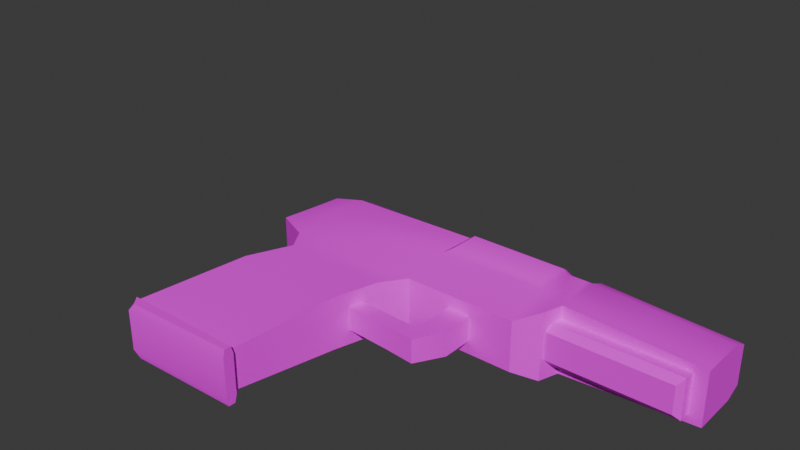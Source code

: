 # Source: pistol.blend  (saved by Blender 4.0.36; exported with 4.5.12 LTS)
import bpy
from mathutils import Matrix  # noqa: F401  (used for matrix-valued properties, if any)

bpy.ops.wm.read_factory_settings(use_empty=True)
scene = bpy.context.scene
scene.name = 'Scene'

# ---- collections
col_collection = bpy.data.collections.new('Collection'); scene.collection.children.link(col_collection)

# ---- images (referenced by path relative to the original .blend; pixels are not part of the script)
import os
ASSET_DIR = os.environ.get("B2B_ASSET_DIR", "")  # directory of the original .blend (textures are referenced by path, not embedded)
HERE = os.path.dirname(os.path.abspath(__file__))  # packed textures are extracted next to this script under _unpacked/

def load_image(name, relpath, width, height, colorspace="sRGB"):
    """Load a texture the original file referenced (path relative to the .blend, or extracted next to this script)."""
    p = next((c for c in (os.path.join(HERE, relpath), os.path.join(ASSET_DIR, relpath)) if relpath and os.path.exists(c)), "")
    if p:
        img = bpy.data.images.load(p, check_existing=True)
        img.name = name
    else:  # same state as the original file: an image datablock whose file is absent (Cycles renders it pink)
        img = bpy.data.images.new(name, width, height)
        img.source = "FILE"
        img.filepath = "//" + (relpath or name)
    img.colorspace_settings.name = colorspace
    return img
img_57_jpg = load_image('57.jpg', '57.jpg', 1024, 1024, 'sRGB')

# ---- materials (node trees are filled in below, after node groups)
mat_gun = bpy.data.materials.new('Gun')
mat_gun.use_transparent_shadow = False

# ---- node groups
ng_auto_smooth = bpy.data.node_groups.new('Auto Smooth', 'GeometryNodeTree')
_s = ng_auto_smooth.interface.new_socket(name='Geometry', in_out='OUTPUT', socket_type='NodeSocketGeometry')
_s = ng_auto_smooth.interface.new_socket(name='Geometry', in_out='INPUT', socket_type='NodeSocketGeometry')
_s = ng_auto_smooth.interface.new_socket(name='Angle', in_out='INPUT', socket_type='NodeSocketFloat')
_s.subtype = 'ANGLE'
_s.min_value = 0.0
_s.max_value = 3.142
ng_auto_smooth.is_modifier = True
_N = ng_auto_smooth.nodes; _L = ng_auto_smooth.links
n0 = _N.new('NodeGroupOutput'); n0.name = 'Group Output'; n0.location = (480, -100)
n1 = _N.new('NodeGroupInput'); n1.name = 'Group Input'; n1.location = (-420, -300)
n2 = _N.new('NodeGroupInput'); n2.name = 'Group Input.001'; n2.location = (-60, -100)
n3 = _N.new('GeometryNodeSetShadeSmooth'); n3.name = 'Set Shade Smooth'; n3.location = (120, -100)
n3.domain = 'EDGE'
n4 = _N.new('GeometryNodeSetShadeSmooth'); n4.name = 'Set Shade Smooth.001'; n4.location = (300, -100)
n5 = _N.new('GeometryNodeInputMeshEdgeAngle'); n5.name = 'Edge Angle'; n5.location = (-420, -220)
n6 = _N.new('GeometryNodeInputEdgeSmooth'); n6.name = 'Is Edge Smooth'; n6.location = (-60, -160)
n7 = _N.new('GeometryNodeInputShadeSmooth'); n7.name = 'Is Face Smooth'; n7.location = (-240, -340)
n8 = _N.new('FunctionNodeBooleanMath'); n8.name = 'Boolean Math'; n8.location = (-60, -220)
n9 = _N.new('FunctionNodeCompare'); n9.name = 'Compare'; n9.location = (-240, -180)
n9.operation = 'LESS_EQUAL'
_L.new(n5.outputs[0], n9.inputs[0])
_L.new(n4.outputs[0], n0.inputs[0])
_L.new(n1.outputs[1], n9.inputs[1])
_L.new(n9.outputs[0], n8.inputs[0])
_L.new(n7.outputs[0], n8.inputs[1])
_L.new(n2.outputs[0], n3.inputs[0])
_L.new(n6.outputs[0], n3.inputs[1])
_L.new(n3.outputs[0], n4.inputs[0])
_L.new(n8.outputs[0], n3.inputs[2])
n0.is_active_output = True

# ---- material node trees
mat_gun.use_nodes = True; mat_gun.node_tree.nodes.clear()
_N = mat_gun.node_tree.nodes; _L = mat_gun.node_tree.links
n0 = _N.new('ShaderNodeBsdfPrincipled'); n0.name = 'Principled BSDF'; n0.location = (10, 300)
n0.inputs[3].default_value = 1.45
n1 = _N.new('ShaderNodeOutputMaterial'); n1.name = 'Material Output'; n1.location = (300, 300)
n2 = _N.new('ShaderNodeTexImage'); n2.name = 'Image Texture'; n2.location = (-280, 280)
n2.image = img_57_jpg
n2.interpolation = 'Closest'
_L.new(n0.outputs[0], n1.inputs[0])
_L.new(n2.outputs[0], n0.inputs[0])
n1.is_active_output = True

# ---- world
world_world = bpy.data.worlds.new('World'); scene.world = world_world
world_world.use_nodes = True; world_world.node_tree.nodes.clear()
_N = world_world.node_tree.nodes; _L = world_world.node_tree.links
n0 = _N.new('ShaderNodeOutputWorld'); n0.name = 'World Output'; n0.location = (300, 300)
n1 = _N.new('ShaderNodeBackground'); n1.name = 'Background'; n1.location = (10, 300)
n1.inputs[0].default_value = (0.05088, 0.05088, 0.05088, 1.0)
_L.new(n1.outputs[0], n0.inputs[0])
n0.is_active_output = True
world_world.color = (0.05088, 0.05088, 0.05088)
world_world.use_sun_shadow = False
world_world.sun_shadow_jitter_overblur = 0.0

# ---- meshes
me_cube_001 = bpy.data.meshes.new('Cube.001')
me_cube_001.from_pydata([(-0.9589, -0.2111, -0.9913), (-0.7189, -0.279, 0.153), (0.3, -0.2111, -0.9977), (0.5107, -0.1238, 0.2796), (-0.5209, -0.279, 0.6058), (0.6, 0.0, 0.4), (0.5555, -0.1238, 0.4374), (-0.6243, -0.3037, 0.7986), (1.2, 0.0, 0.8), (1.217, -0.1308, 0.8399), (-0.8766, -0.2111, -1.133), (0.3, -0.2111, -1.114), (0.357, -0.2111, -1.0), (0.357, -0.2111, -1.114), (-0.4949, -0.2855, 1.809), (0.9146, -0.3556, 1.783), (-1.014, -0.2729, 0.9944), (-0.8165, -0.1983, 1.8), (1.464, -0.1308, 0.8383), (1.872, -0.3557, 1.784), (2.133, -0.3601, 1.003), (2.134, -0.2855, 1.819), (2.202, -0.3601, 1.215), (2.202, -0.2855, 1.883), (3.607, -0.2852, 1.214), (3.607, -0.2106, 1.882), (2.202, -0.2156, 1.215), (3.467, -0.2156, 1.214), (2.133, -0.3601, 1.003), (2.202, -0.3601, 1.215), (0.8766, -0.4029, 1.712), (-0.5596, -0.3601, 1.67), (-0.9154, -0.2729, 1.67), (1.869, -0.3947, 1.726), (2.133, -0.3601, 1.715), (2.202, -0.3601, 1.715), (3.607, -0.2852, 1.715), (2.131, -0.1466, 1.041), (3.409, -0.1466, 1.04), (2.167, -0.2156, 1.1), (3.467, -0.2156, 1.1), (0.8567, -0.3955, 1.382), (1.866, -0.3955, 1.382), (2.133, -0.3601, 1.309), (2.202, -0.3601, 1.309), (3.607, -0.2852, 1.309), (-0.5852, -0.3601, 1.31), (-0.9649, -0.2729, 1.313), (0.4683, -0.279, 0.1303), (0.6, 0.0, 0.6), (0.5979, -0.279, 0.5868), (0.8, 0.0, 0.8), (0.7566, -0.2671, 0.8404), (1.924, -0.2671, 0.8378), (0.9736, -0.1238, 0.2494), (1.0, 0.0, 0.4), (0.9736, -0.1238, 0.4072), (1.214, -0.1308, 0.5113), (1.2, 0.0, 0.5), (1.461, -0.1308, 0.5098), (1.297, -0.1273, 0.2208), (1.202, -0.1273, 0.4026), (1.2, 0.0, 0.4), (-0.9589, 0.0, -0.9937), (-0.7189, 0.0, 0.153), (0.3, 0.0, -1.0), (0.4683, 0.0, 0.1303), (-0.5209, 0.0, 0.6058), (-0.6243, 0.0, 0.7986), (-0.8766, 0.0, -1.133), (0.3, 0.0, -1.114), (0.357, 0.0, -1.0), (0.357, 0.0, -1.114), (-0.4949, 0.0, 1.809), (0.8746, 0.0, 1.824), (-1.014, 0.0, 0.9944), (-0.8165, 0.0, 1.8), (1.924, 0.0, 0.8378), (1.936, 0.0, 1.825), (2.133, 0.0, 1.003), (2.134, 0.0, 1.819), (2.202, 0.0, 1.215), (2.202, 0.0, 1.883), (3.607, 0.0, 1.214), (3.607, 0.0, 1.882), (2.202, 0.0, 1.215), (3.467, 0.0, 1.214), (2.133, 0.0, 1.003), (2.202, 0.0, 1.215), (3.607, 0.0, 1.715), (-0.9154, 0.0, 1.67), (2.131, 0.0, 1.041), (3.409, 0.0, 1.04), (3.467, 0.0, 1.1), (2.167, 0.0, 1.1), (-0.9649, 0.0, 1.313), (3.607, 0.0, 1.309), (0.5107, 0.0, 0.2796), (1.464, 0.0, 0.8383), (0.9736, 0.0, 0.2494), (1.461, 0.0, 0.5098), (1.297, 1.49e-08, 0.2208), (2.904, -0.3206, 1.214), (2.905, -0.2459, 1.883), (2.835, -0.2156, 1.214), (2.905, -0.3206, 1.715), (2.77, -0.1466, 1.04), (2.817, -0.2156, 1.1), (2.904, -0.3206, 1.309), (2.77, 0.0, 1.04), (2.905, 0.0, 1.883), (0.8746, -0.2855, 1.824), (1.936, -0.2855, 1.825), (0.8156, -0.3601, 1.715), (1.93, -0.3601, 1.715), (0.7911, -0.3601, 1.31), (1.928, -0.3601, 1.309), (-0.8945, -0.2891, -1.018), (0.3, -0.2891, -1.024), (-0.8122, -0.2891, -1.115), (0.3, -0.2891, -1.096), (0.357, -0.2891, -1.024), (0.357, -0.2891, -1.096)], [], [(65, 66, 48, 2), (2, 48, 1, 0), (64, 1, 4, 67), (4, 50, 52, 7), (1, 48, 50, 4), (50, 49, 51, 52), (67, 4, 7, 68), (69, 70, 11, 10), (10, 11, 120, 119), (11, 13, 122, 120), (71, 12, 13, 72), (65, 2, 12, 71), (74, 73, 14, 111), (31, 113, 111, 14), (90, 32, 17, 76), (68, 7, 16, 75), (31, 14, 17, 32), (74, 111, 112, 78), (115, 52, 53, 116), (116, 53, 20, 43), (78, 112, 21, 80), (108, 102, 24, 45), (43, 20, 22, 44), (80, 21, 23, 82), (110, 103, 25, 84), (102, 22, 26, 104), (107, 39, 37, 106), (83, 24, 27, 86), (22, 20, 28, 29), (81, 22, 29, 88), (21, 34, 35, 23), (103, 105, 36, 25), (112, 114, 34, 21), (15, 30, 33, 19), (46, 31, 32, 47), (95, 47, 32, 90), (46, 115, 113, 31), (93, 40, 38, 92), (86, 27, 40, 93), (104, 26, 39, 107), (7, 52, 115, 46), (75, 16, 47, 95), (7, 46, 47, 16), (34, 43, 44, 35), (105, 108, 45, 36), (114, 116, 43, 34), (30, 41, 42, 33), (97, 3, 48, 66), (6, 5, 49, 50), (3, 6, 50, 48), (8, 9, 52, 51), (9, 18, 53, 52), (57, 58, 62, 61), (97, 99, 54, 3), (6, 56, 55, 5), (3, 54, 56, 6), (59, 57, 61, 60), (8, 58, 57, 9), (9, 57, 59, 18), (100, 59, 60, 101), (60, 61, 56, 54), (61, 62, 55, 56), (101, 60, 54, 99), (18, 59, 100, 98), (18, 98, 77, 53), (24, 83, 96, 45), (26, 85, 94, 39), (39, 94, 91, 37), (106, 109, 92, 38), (45, 96, 89, 36), (20, 79, 87, 28), (28, 87, 88, 29), (22, 81, 85, 26), (36, 89, 84, 25), (53, 77, 79, 20), (14, 73, 76, 17), (11, 70, 72, 13), (0, 63, 69, 10), (0, 1, 64, 63), (37, 91, 109, 106), (35, 44, 108, 105), (27, 104, 107, 40), (23, 35, 105, 103), (40, 107, 106, 38), (24, 102, 104, 27), (82, 23, 103, 110), (44, 22, 102, 108), (15, 19, 112, 111), (30, 15, 111, 113), (19, 33, 114, 112), (41, 30, 113, 115), (33, 42, 116, 114), (42, 41, 115, 116), (118, 120, 122, 121), (118, 117, 119, 120), (12, 2, 118, 121), (13, 12, 121, 122), (0, 10, 119, 117), (2, 0, 117, 118)])
me_cube_001.polygons.foreach_set('use_smooth', [True] * 99)
_uv = me_cube_001.uv_layers.new(name='UVMap')
_uv.uv.foreach_set('vector', [0.2717, 0.4447, 0.2668, 0.5719, 0.2421, 0.5704, 0.247, 0.4432, 0.2741, 0.1507, 0.3156, 0.4233, 0.0749, 0.4368, 0.02673, 0.1655, 0.2605, 0.423, 0.1943, 0.423, 0.1943, 0.5123, 0.2605, 0.5123, 0.1119, 0.5297, 0.3377, 0.5002, 0.3425, 0.5959, 0.1132, 0.5982, 0.0749, 0.4368, 0.3156, 0.4233, 0.3377, 0.5002, 0.1119, 0.5297, 0.2401, 0.6232, 0.2647, 0.6261, 0.2633, 0.6576, 0.231, 0.6557, 0.2605, 0.5123, 0.1943, 0.5123, 0.175, 0.5518, 0.2605, 0.5518, 0.125, 0.625, 0.375, 0.625, 0.375, 0.75, 0.125, 0.75, 0.125, 0.75, 0.375, 0.75, 0.375, 0.75, 0.125, 0.75, 0.375, 0.75, 0.375, 0.75, 0.375, 0.75, 0.375, 0.75, 0.375, 0.625, 0.375, 0.75, 0.375, 0.75, 0.375, 0.625, 0.375, 0.625, 0.375, 0.75, 0.375, 0.75, 0.375, 0.625, 0.3432, 0.7381, 0.4721, 0.7387, 0.472, 0.7748, 0.3431, 0.7742, 0.1592, 0.8226, 0.4005, 0.8227, 0.4109, 0.8518, 0.1706, 0.8504, 0.2605, 0.7619, 0.175, 0.7619, 0.1927, 0.7863, 0.2605, 0.7863, 0.2605, 0.5518, 0.175, 0.5518, 0.175, 0.6306, 0.2605, 0.6306, 0.1592, 0.8226, 0.1706, 0.8504, 0.1141, 0.8488, 0.09678, 0.8226, 0.3432, 0.7381, 0.3431, 0.7742, 0.2432, 0.7737, 0.2433, 0.7376, 0.3862, 0.7441, 0.3791, 0.6424, 0.6184, 0.6419, 0.6191, 0.7439, 0.6191, 0.7439, 0.6184, 0.6419, 0.6613, 0.6775, 0.6613, 0.7439, 0.2433, 0.7376, 0.2432, 0.7737, 0.2246, 0.7737, 0.2247, 0.7376, 0.625, 0.75, 0.625, 0.75, 0.625, 0.75, 0.625, 0.75, 0.6613, 0.7439, 0.6613, 0.6775, 0.6753, 0.7234, 0.6753, 0.7439, 0.2247, 0.7376, 0.2246, 0.7737, 0.2182, 0.7736, 0.2183, 0.7375, 0.1521, 0.7372, 0.152, 0.7733, 0.08588, 0.773, 0.08597, 0.7369, 0.625, 0.75, 0.625, 0.75, 0.625, 0.75, 0.625, 0.75, 0.2216, 0.3146, 0.2193, 0.1709, 0.2368, 0.1621, 0.2379, 0.3059, 0.2101, 0.7016, 0.1636, 0.3148, 0.3012, 0.4473, 0.329, 0.6789, 0.625, 0.75, 0.625, 0.75, 0.625, 0.75, 0.625, 0.75, 0.625, 0.625, 0.625, 0.75, 0.625, 0.75, 0.625, 0.625, 0.6318, 0.8509, 0.6318, 0.8227, 0.6438, 0.8227, 0.6438, 0.8508, 0.7671, 0.8507, 0.7671, 0.8226, 0.8904, 0.8226, 0.8904, 0.8507, 0.6231, 0.852, 0.6221, 0.8227, 0.6318, 0.8227, 0.6318, 0.8509, 0.4195, 0.8382, 0.4128, 0.8194, 0.6098, 0.823, 0.6103, 0.8384, 0.1041, 0.7441, 0.1093, 0.8316, 0.04638, 0.8316, 0.03625, 0.7446, 0.2605, 0.6888, 0.175, 0.6888, 0.175, 0.7619, 0.2605, 0.7619, 0.1041, 0.7441, 0.3862, 0.7441, 0.3912, 0.8316, 0.1093, 0.8316, 0.2562, 0.4863, 0.2238, 0.4583, 0.239, 0.4497, 0.2653, 0.4642, 0.2409, 0.5106, 0.2046, 0.4741, 0.2238, 0.4583, 0.2562, 0.4863, 0.1993, 0.3279, 0.194, 0.1816, 0.2193, 0.1709, 0.2216, 0.3146, 0.09604, 0.6334, 0.3791, 0.6424, 0.3862, 0.7441, 0.1041, 0.7441, 0.2605, 0.6306, 0.175, 0.6306, 0.175, 0.6888, 0.2605, 0.6888, 0.09604, 0.6334, 0.1041, 0.7441, 0.03625, 0.7446, 0.02611, 0.6757, 0.6613, 0.8316, 0.6613, 0.7439, 0.6753, 0.7439, 0.6753, 0.8316, 0.806, 0.8316, 0.8059, 0.7439, 0.9366, 0.7439, 0.9366, 0.8316, 0.6196, 0.8316, 0.6191, 0.7439, 0.6613, 0.7439, 0.6613, 0.8316, 0.4037, 0.8289, 0.3996, 0.7574, 0.6066, 0.7573, 0.607, 0.8319, 0.2661, 0.5891, 0.2552, 0.5885, 0.2421, 0.5704, 0.2668, 0.5719, 0.2545, 0.6067, 0.2664, 0.604, 0.2647, 0.6261, 0.2401, 0.6232, 0.2552, 0.5885, 0.2545, 0.6067, 0.2401, 0.6232, 0.2421, 0.5704, 0.266, 0.702, 0.2541, 0.7051, 0.231, 0.6557, 0.2633, 0.6576, 0.2541, 0.7051, 0.2556, 0.7325, 0.2383, 0.7855, 0.231, 0.6557, 0.625, 0.6704, 0.625, 0.5796, 0.625, 0.5746, 0.625, 0.6754, 0.2542, 0.7414, 0.2312, 0.6123, 0.2585, 0.6046, 0.2815, 0.7336, 0.625, 0.6804, 0.625, 0.6804, 0.625, 0.5696, 0.625, 0.5696, 0.3406, 0.457, 0.5025, 0.459, 0.5023, 0.4895, 0.3434, 0.494, 0.5882, 0.5623, 0.5723, 0.5698, 0.5668, 0.4999, 0.5655, 0.4779, 0.625, 0.5796, 0.625, 0.5796, 0.625, 0.6704, 0.625, 0.6704, 0.5734, 0.6187, 0.5723, 0.5698, 0.5882, 0.5623, 0.5956, 0.6122, 0.1986, 0.4296, 0.2275, 0.4214, 0.2432, 0.514, 0.2151, 0.522, 0.5655, 0.4779, 0.5668, 0.4999, 0.5023, 0.4895, 0.5025, 0.459, 0.625, 0.6754, 0.625, 0.5746, 0.625, 0.5696, 0.625, 0.6804, 0.2151, 0.522, 0.2432, 0.514, 0.2585, 0.6046, 0.2312, 0.6123, 0.2112, 0.3301, 0.2275, 0.4214, 0.1986, 0.4296, 0.1823, 0.3383, 0.2556, 0.7325, 0.2672, 0.7315, 0.27, 0.7827, 0.2383, 0.7855, 0.625, 0.75, 0.625, 0.625, 0.625, 0.625, 0.625, 0.75, 0.625, 0.75, 0.625, 0.625, 0.625, 0.625, 0.625, 0.75, 0.625, 0.75, 0.625, 0.625, 0.625, 0.625, 0.625, 0.75, 0.2379, 0.3059, 0.2653, 0.313, 0.2653, 0.4642, 0.239, 0.4497, 0.625, 0.75, 0.625, 0.625, 0.625, 0.625, 0.625, 0.75, 0.625, 0.75, 0.625, 0.625, 0.625, 0.625, 0.625, 0.75, 0.2717, 0.4834, 0.2717, 0.4432, 0.2914, 0.4432, 0.2914, 0.4834, 0.625, 0.75, 0.625, 0.625, 0.625, 0.625, 0.625, 0.75, 0.625, 0.75, 0.625, 0.625, 0.625, 0.625, 0.625, 0.75, 0.2383, 0.7855, 0.27, 0.7827, 0.2717, 0.8122, 0.2399, 0.815, 0.472, 0.7748, 0.4721, 0.7387, 0.5024, 0.7388, 0.5023, 0.775, 0.375, 0.75, 0.375, 0.625, 0.375, 0.625, 0.375, 0.75, 0.1943, 0.2114, 0.2605, 0.2114, 0.2605, 0.1822, 0.1943, 0.1822, 0.1943, 0.2114, 0.1943, 0.423, 0.2605, 0.423, 0.2605, 0.2114, 0.2368, 0.1621, 0.2653, 0.1619, 0.2653, 0.313, 0.2379, 0.3059, 0.6753, 0.8316, 0.6753, 0.7439, 0.8059, 0.7439, 0.806, 0.8316, 0.2046, 0.4741, 0.1993, 0.3279, 0.2216, 0.3146, 0.2238, 0.4583, 0.6438, 0.8508, 0.6438, 0.8227, 0.7671, 0.8226, 0.7671, 0.8507, 0.2238, 0.4583, 0.2216, 0.3146, 0.2379, 0.3059, 0.239, 0.4497, 0.625, 0.75, 0.625, 0.75, 0.625, 0.75, 0.625, 0.75, 0.2183, 0.7375, 0.2182, 0.7736, 0.152, 0.7733, 0.1521, 0.7372, 0.625, 0.75, 0.625, 0.75, 0.625, 0.75, 0.625, 0.75, 0.4195, 0.8382, 0.6103, 0.8384, 0.6231, 0.852, 0.4109, 0.8518, 0.4128, 0.8194, 0.4195, 0.8382, 0.4109, 0.8518, 0.4005, 0.8227, 0.6103, 0.8384, 0.6098, 0.823, 0.6221, 0.8227, 0.6231, 0.852, 0.3996, 0.7574, 0.4037, 0.8289, 0.3912, 0.8316, 0.3862, 0.7441, 0.607, 0.8319, 0.6066, 0.7573, 0.6191, 0.7439, 0.6196, 0.8316, 0.6066, 0.7573, 0.3996, 0.7574, 0.3862, 0.7441, 0.6191, 0.7439, 0.2741, 0.1507, 0.2731, 0.1277, 0.2822, 0.127, 0.2833, 0.15, 0.2741, 0.1507, 0.02673, 0.1655, 0.05351, 0.1102, 0.2731, 0.1277, 0.375, 0.75, 0.375, 0.75, 0.375, 0.75, 0.375, 0.75, 0.375, 0.75, 0.375, 0.75, 0.375, 0.75, 0.375, 0.75, 0.1943, 0.2114, 0.1943, 0.1822, 0.1943, 0.1822, 0.1943, 0.2114, 0.2741, 0.1507, 0.02673, 0.1655, 0.02673, 0.1655, 0.2741, 0.1507])
me_cube_001.materials.append(mat_gun)
me_cube_001.update()
arm_armature = bpy.data.armatures.new('Armature')  # bones are not reproduced

# ---- objects
ob_cube = bpy.data.objects.new('Cube', me_cube_001)
ob_armature = bpy.data.objects.new('Armature', arm_armature)

# ---- transforms, parenting, visibility, modifiers, constraints
ob_cube.parent = ob_armature
ob_cube.matrix_parent_inverse = Matrix(((1.0, -0.0, 0.0, -0.0), (-0.0, 0.0, 1.0, -1.0), (0.0, -1.0, 0.0, -0.0), (0.0, 0.0, -0.0, 1.0)))
ob_cube.location = (0.2695, 0.0, 0.935)
_m = ob_cube.modifiers.new('Mirror', 'MIRROR')
_m.use_axis = (False, True, False)
_m = ob_cube.modifiers.new('Fluid', 'FLUID')
_m = ob_cube.modifiers.new('Auto Smooth', 'NODES')
_m.node_group = ng_auto_smooth
_gi = [s.identifier for s in ng_auto_smooth.interface.items_tree if s.item_type == 'SOCKET' and s.in_out == 'INPUT']
_m[_gi[1]] = 0.5236  # Angle
ob_armature.location = (0.0, 0.0, 0.0)

# ---- collection membership
col_collection.objects.link(ob_cube)
col_collection.objects.link(ob_armature)

# ---- scene / render settings (as saved in the file)
scene.frame_start = 1; scene.frame_end = 250; scene.frame_set(0)
scene.render.engine = 'BLENDER_EEVEE_NEXT'
scene.cycles.sampling_pattern = 'TABULATED_SOBOL'
bpy.context.view_layer.update()

# ---- added for rendering (the .blend has no active camera and no usable light): camera, sun
cam_auto = bpy.data.cameras.new('AutoCamera')
cam_auto.lens = 50.0
cam_auto.sensor_width = 36.0
cam_auto.clip_end = 1000.0
ob_auto_camera = bpy.data.objects.new('AutoCamera', cam_auto)
scene.collection.objects.link(ob_auto_camera)
ob_auto_camera.location = (6.72612, -6.19213, 5.43817)
ob_auto_camera.rotation_euler = (1.09748, -7.21219e-08, 0.694738)
scene.camera = ob_auto_camera
light_auto_sun = bpy.data.lights.new('AutoSun', 'SUN')
light_auto_sun.energy = 3.0
light_auto_sun.angle = 0.0523599
ob_auto_sun = bpy.data.objects.new('AutoSun', light_auto_sun)
scene.collection.objects.link(ob_auto_sun)
ob_auto_sun.rotation_euler = (0.872665, 0.174533, 0.523599)
bpy.context.view_layer.update()
